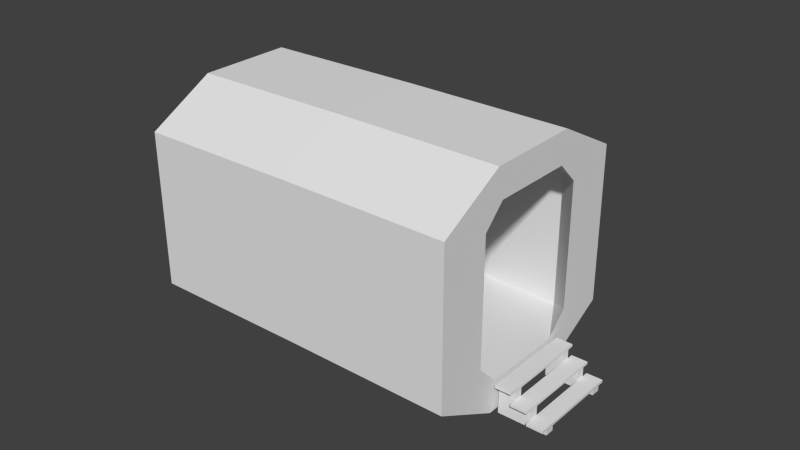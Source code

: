 # Source: airlock.blend  (saved by Blender 2.75.0; exported with 4.5.12 LTS)
import bpy
from mathutils import Matrix  # noqa: F401  (used for matrix-valued properties, if any)

bpy.ops.wm.read_factory_settings(use_empty=True)
scene = bpy.context.scene
scene.name = 'Scene'

# ---- collections
col_collection_1 = bpy.data.collections.new('Collection 1'); scene.collection.children.link(col_collection_1)

# ---- world
world_world = bpy.data.worlds.new('World'); scene.world = world_world
world_world.color = (0.05088, 0.05088, 0.05088)
world_world.use_sun_shadow = False
world_world.sun_shadow_jitter_overblur = 0.0
world_world.cycles.sampling_method = 'MANUAL'
world_world.cycles.sample_map_resolution = 256

# ---- meshes
me_cube_001 = bpy.data.meshes.new('Cube.001')
me_cube_001.from_pydata([(-0.1019, 0.5922, 0.1716), (-0.1019, 0.5922, 0.1392), (-0.1019, -0.5922, 0.1716), (-0.1019, -0.5922, 0.1392), (0.1019, 0.5922, 0.1716), (0.1019, 0.5922, 0.1392), (0.1019, -0.5922, 0.1716), (0.1019, -0.5922, 0.1392), (-0.1019, 1.539e-08, 0.1392), (0.1019, -1.539e-08, 0.1392), (-0.1019, 0.5123, 0.1392), (0.1019, 0.5123, 0.1392), (-0.1019, -0.5123, 0.1392), (0.1019, -0.5123, 0.1392), (-0.1019, 0.3995, 0.1392), (0.1019, 0.3995, 0.1392), (-0.1019, -0.3995, 0.1392), (0.1019, -0.3995, 0.1392), (0.1019, 0.3995, -0.2202), (0.1019, 0.5123, -0.2202), (-0.1019, 0.5123, -0.2202), (-0.1019, -0.3995, -0.2202), (-0.1019, -0.5123, -0.2202), (0.1019, -0.5123, -0.2202), (-0.1019, 0.3995, -0.2202), (0.1019, -0.3995, -0.2202), (0.1019, 0.5922, 0.02742), (0.1019, 0.5922, -0.00496), (0.1019, -0.5922, 0.02742), (0.1019, -0.5922, -0.00496), (0.3058, 0.5922, 0.02742), (0.3058, 0.5922, -0.00496), (0.3058, -0.5922, 0.02742), (0.3058, -0.5922, -0.00496), (0.1019, -1.539e-08, -0.00496), (0.3058, -4.617e-08, -0.00496), (0.1019, 0.5123, -0.00496), (0.3058, 0.5123, -0.00496), (0.1019, -0.5123, -0.00496), (0.3058, -0.5123, -0.00496), (0.1019, 0.3995, -0.00496), (0.3058, 0.3995, -0.00496), (0.1019, -0.3995, -0.00496), (0.3058, -0.3995, -0.00496), (0.3058, 0.3995, -0.2202), (0.3058, 0.5123, -0.2202), (0.1019, 0.5123, -0.2202), (0.1019, -0.3995, -0.2202), (0.1019, -0.5123, -0.2202), (0.3058, -0.5123, -0.2202), (0.1019, 0.3995, -0.2202), (0.3058, -0.3995, -0.2202), (0.3058, 0.5922, -0.1223), (0.3058, 0.5922, -0.1546), (0.3058, -0.5922, -0.1223), (0.3058, -0.5922, -0.1546), (0.5097, 0.5922, -0.1223), (0.5097, 0.5922, -0.1546), (0.5097, -0.5922, -0.1223), (0.5097, -0.5922, -0.1546), (0.3058, -4.617e-08, -0.1546), (0.5097, -7.696e-08, -0.1546), (0.3058, 0.5123, -0.1546), (0.5097, 0.5123, -0.1546), (0.3058, -0.5123, -0.1546), (0.5097, -0.5123, -0.1546), (0.3058, 0.3995, -0.1546), (0.5097, 0.3995, -0.1546), (0.3058, -0.3995, -0.1546), (0.5097, -0.3995, -0.1546), (0.5097, 0.3995, -0.2202), (0.5097, 0.5123, -0.2202), (0.3058, 0.5123, -0.2202), (0.3058, -0.3995, -0.2202), (0.3058, -0.5123, -0.2202), (0.5097, -0.5123, -0.2202), (0.3058, 0.3995, -0.2202), (0.5097, -0.3995, -0.2202)], [], [(1, 10, 14, 8, 16, 12, 3, 2, 0), (3, 7, 6, 2), (7, 13, 17, 9, 15, 11, 5, 4, 6), (5, 1, 0, 4), (0, 2, 6, 4), (13, 7, 3, 12), (15, 9, 8, 14), (5, 11, 10, 1), (11, 15, 18, 19), (12, 16, 21, 22), (9, 17, 16, 8), (25, 21, 22, 23), (19, 20, 24, 18), (17, 13, 23, 25), (15, 14, 24, 18), (14, 10, 20, 24), (10, 11, 19, 20), (16, 17, 25, 21), (13, 12, 22, 23), (27, 36, 40, 34, 42, 38, 29, 28, 26), (29, 33, 32, 28), (33, 39, 43, 35, 41, 37, 31, 30, 32), (31, 27, 26, 30), (26, 28, 32, 30), (39, 33, 29, 38), (41, 35, 34, 40), (31, 37, 36, 27), (37, 41, 44, 45), (38, 42, 47, 48), (35, 43, 42, 34), (51, 47, 48, 49), (45, 46, 50, 44), (43, 39, 49, 51), (41, 40, 50, 44), (40, 36, 46, 50), (36, 37, 45, 46), (42, 43, 51, 47), (39, 38, 48, 49), (53, 62, 66, 60, 68, 64, 55, 54, 52), (55, 59, 58, 54), (59, 65, 69, 61, 67, 63, 57, 56, 58), (57, 53, 52, 56), (52, 54, 58, 56), (65, 59, 55, 64), (67, 61, 60, 66), (57, 63, 62, 53), (63, 67, 70, 71), (64, 68, 73, 74), (61, 69, 68, 60), (77, 73, 74, 75), (71, 72, 76, 70), (69, 65, 75, 77), (67, 66, 76, 70), (66, 62, 72, 76), (62, 63, 71, 72), (68, 69, 77, 73), (65, 64, 74, 75)])
_uv = me_cube_001.uv_layers.new(name='UVMap')
_uv.uv.foreach_set('vector', [0.1466, 0.7368, 0.1466, 0.7223, 0.1466, 0.7019, 0.1466, 0.6296, 0.1466, 0.5572, 0.1466, 0.5368, 0.1466, 0.5223, 0.0999, 0.5223, 0.0999, 0.7368, 0.1466, 0.7368, 0.1466, 0.5223, 0.0999, 0.5223, 0.0999, 0.7368, 0.1466, 0.5223, 0.1466, 0.5368, 0.1466, 0.5572, 0.1466, 0.6296, 0.1466, 0.7019, 0.1466, 0.7223, 0.1466, 0.7368, 0.0999, 0.7368, 0.0999, 0.5223, 0.1466, 0.5223, 0.1466, 0.7368, 0.0999, 0.7368, 0.0999, 0.5223, 0.3348, 0.5132, 0.3348, 0.6553, 0.4886, 0.6553, 0.4886, 0.5132, 0.09012, 0.6392, 0.09012, 0.7302, 0.01287, 0.7302, 0.01287, 0.6392, 0.4885, 0.5109, 0.4885, 0.5833, 0.3328, 0.5833, 0.3328, 0.5109, 0.09012, 0.5107, 0.09012, 0.6017, 0.01287, 0.6017, 0.01287, 0.5107, 0.09012, 0.6017, 0.09012, 0.7302, 0.09012, 0.7302, 0.09012, 0.6017, 0.01287, 0.6392, 0.01287, 0.5107, 0.01287, 0.5107, 0.01287, 0.6392, 0.4885, 0.5833, 0.4885, 0.6557, 0.3328, 0.6557, 0.3328, 0.5833, 0.09012, 0.5107, 0.01287, 0.5107, 0.01287, 0.6392, 0.09012, 0.6392, 0.09012, 0.6017, 0.01287, 0.6017, 0.01287, 0.7302, 0.09012, 0.7302, 0.09012, 0.5107, 0.09012, 0.6392, 0.09012, 0.6392, 0.09012, 0.5107, 0.09012, 0.7302, 0.01287, 0.7302, 0.01287, 0.7302, 0.09012, 0.7302, 0.01287, 0.7302, 0.01287, 0.6017, 0.01287, 0.6017, 0.01287, 0.7302, 0.01287, 0.6017, 0.09012, 0.6017, 0.09012, 0.6017, 0.01287, 0.6017, 0.01287, 0.5107, 0.09012, 0.5107, 0.09012, 0.5107, 0.01287, 0.5107, 0.09012, 0.6392, 0.01287, 0.6392, 0.01287, 0.6392, 0.09012, 0.6392, 0.1466, 0.7368, 0.1466, 0.7223, 0.1466, 0.7019, 0.1466, 0.6296, 0.1466, 0.5572, 0.1466, 0.5368, 0.1466, 0.5223, 0.0999, 0.5223, 0.0999, 0.7368, 0.1466, 0.7368, 0.1466, 0.5223, 0.0999, 0.5223, 0.0999, 0.7368, 0.1466, 0.5223, 0.1466, 0.5368, 0.1466, 0.5572, 0.1466, 0.6296, 0.1466, 0.7019, 0.1466, 0.7223, 0.1466, 0.7368, 0.0999, 0.7368, 0.0999, 0.5223, 0.1466, 0.5223, 0.1466, 0.7368, 0.0999, 0.7368, 0.0999, 0.5223, 0.3348, 0.5132, 0.3348, 0.6553, 0.4886, 0.6553, 0.4886, 0.5132, 0.1674, 0.6392, 0.1674, 0.7302, 0.09012, 0.7302, 0.09012, 0.6392, 0.4885, 0.5109, 0.4885, 0.5833, 0.3328, 0.5833, 0.3328, 0.5109, 0.1674, 0.5107, 0.1674, 0.6017, 0.09012, 0.6017, 0.09012, 0.5107, 0.1674, 0.6017, 0.1674, 0.7302, 0.1674, 0.7302, 0.1674, 0.6017, 0.09012, 0.6392, 0.09012, 0.5107, 0.09012, 0.5107, 0.09012, 0.6392, 0.4885, 0.5833, 0.4885, 0.6557, 0.3328, 0.6557, 0.3328, 0.5833, 0.1674, 0.5107, 0.09012, 0.5107, 0.09012, 0.6392, 0.1674, 0.6392, 0.1674, 0.6017, 0.09012, 0.6017, 0.09012, 0.7302, 0.1674, 0.7302, 0.1674, 0.5107, 0.1674, 0.6392, 0.1674, 0.6392, 0.1674, 0.5107, 0.1674, 0.7302, 0.09012, 0.7302, 0.09012, 0.7302, 0.1674, 0.7302, 0.09012, 0.7302, 0.09012, 0.6017, 0.09012, 0.6017, 0.09012, 0.7302, 0.09012, 0.6017, 0.1674, 0.6017, 0.1674, 0.6017, 0.09012, 0.6017, 0.09012, 0.5107, 0.1674, 0.5107, 0.1674, 0.5107, 0.09012, 0.5107, 0.1674, 0.6392, 0.09012, 0.6392, 0.09012, 0.6392, 0.1674, 0.6392, 0.1466, 0.7368, 0.1466, 0.7223, 0.1466, 0.7019, 0.1466, 0.6296, 0.1466, 0.5572, 0.1466, 0.5368, 0.1466, 0.5223, 0.0999, 0.5223, 0.0999, 0.7368, 0.1466, 0.7368, 0.1466, 0.5223, 0.0999, 0.5223, 0.0999, 0.7368, 0.1466, 0.5223, 0.1466, 0.5368, 0.1466, 0.5572, 0.1466, 0.6296, 0.1466, 0.7019, 0.1466, 0.7223, 0.1466, 0.7368, 0.0999, 0.7368, 0.0999, 0.5223, 0.1466, 0.5223, 0.1466, 0.7368, 0.0999, 0.7368, 0.0999, 0.5223, 0.3348, 0.5132, 0.3348, 0.6553, 0.4886, 0.6553, 0.4886, 0.5132, 0.2446, 0.6392, 0.2446, 0.7302, 0.1674, 0.7302, 0.1674, 0.6392, 0.4885, 0.5109, 0.4885, 0.5833, 0.3328, 0.5833, 0.3328, 0.5109, 0.2446, 0.5107, 0.2446, 0.6017, 0.1674, 0.6017, 0.1674, 0.5107, 0.2446, 0.6017, 0.2446, 0.7302, 0.2446, 0.7302, 0.2446, 0.6017, 0.1674, 0.6392, 0.1674, 0.5107, 0.1674, 0.5107, 0.1674, 0.6392, 0.4885, 0.5833, 0.4885, 0.6557, 0.3328, 0.6557, 0.3328, 0.5833, 0.2446, 0.5107, 0.1674, 0.5107, 0.1674, 0.6392, 0.2446, 0.6392, 0.2446, 0.6017, 0.1674, 0.6017, 0.1674, 0.7302, 0.2446, 0.7302, 0.2446, 0.5107, 0.2446, 0.6392, 0.2446, 0.6392, 0.2446, 0.5107, 0.2446, 0.7302, 0.1674, 0.7302, 0.1674, 0.7302, 0.2446, 0.7302, 0.1674, 0.7302, 0.1674, 0.6017, 0.1674, 0.6017, 0.1674, 0.7302, 0.1674, 0.6017, 0.2446, 0.6017, 0.2446, 0.6017, 0.1674, 0.6017, 0.1674, 0.5107, 0.2446, 0.5107, 0.2446, 0.5107, 0.1674, 0.5107, 0.2446, 0.6392, 0.1674, 0.6392, 0.1674, 0.6392, 0.2446, 0.6392])
me_cube_001.use_remesh_preserve_volume = False
me_cube_001.use_remesh_preserve_attributes = False
me_cube_001.use_mirror_vertex_groups = False
me_cube_001.update()
me_plane = bpy.data.meshes.new('Plane')
me_plane.from_pydata([(-1.0, -1.0, 0.0), (1.0, -1.0, 0.0), (-1.0, 1.0, 0.0), (1.0, 1.0, 0.0)], [], [(0, 1, 3, 2)])
me_plane.use_remesh_preserve_volume = False
me_plane.use_remesh_preserve_attributes = False
me_plane.use_mirror_vertex_groups = False
me_plane.update()
me_cylinder_001 = bpy.data.meshes.new('Cylinder.001')
me_cylinder_001.from_pydata([(-0.2294, 1.078, 1.45), (0.938, 0.5902, 1.45), (-0.7063, 0.6879, 1.45), (0.7079, -0.7263, 1.45), (0.4904, -0.5938, 1.45), (0.2691, -0.6833, 1.45), (-0.6633, -0.2875, 1.45), (-0.7527, -0.06613, 1.45), (-0.4889, 0.5555, 1.45), (-0.9992, -0.01919, 1.45), (-0.9324, -0.6304, 1.45), (0.2309, -1.117, 1.45), (-0.2675, 0.6449, 1.45), (0.6649, 0.2491, 1.45), (0.7543, 0.02776, 1.45), (1.001, -0.01919, 1.45), (-0.1666, 0.8827, 0.9814), (0.3232, -0.9869, 1.26), (-0.7643, -0.5253, 1.26), (0.7543, 0.02776, 1.26), (0.9209, 0.4212, 1.26), (0.4904, -0.5938, 1.26), (-0.1666, 0.8827, 1.26), (-0.5781, 0.5933, 1.26), (-0.842, -0.02826, 1.26), (-0.2378, 1.078, 0.3947), (0.9295, 0.5902, 0.3947), (0.9923, -0.01919, 0.3947), (0.6994, -0.7263, 0.3947), (0.2224, -1.117, 0.3947), (-0.9408, -0.6304, 0.3947), (-1.008, -0.01919, 0.3947), (-0.7148, 0.6879, 0.3947), (0.7539, 0.04679, 0.3947), (0.9204, 0.4402, 0.3947), (0.3228, -0.9679, 0.3947), (0.49, -0.5748, 0.3947), (-0.167, 0.9018, 0.3947), (-0.7647, -0.5063, 0.3947), (-0.5785, 0.6124, 0.3947), (-0.8424, -0.009231, 0.3947)], [], [(25, 0, 1, 26), (32, 2, 0, 25), (3, 4, 5, 6, 7, 8, 2, 9, 10, 11), (15, 13, 14, 4, 3), (26, 1, 15, 27), (27, 15, 3, 28), (28, 3, 11, 29), (29, 11, 10, 30), (30, 10, 9, 31), (31, 9, 2, 32), (19, 21, 4, 14), (17, 5, 4), (22, 20, 13, 12), (23, 22, 12, 8), (38, 40, 24, 18), (35, 17, 21, 36), (35, 38, 18, 17), (14, 13, 20), (6, 5, 17, 18), (7, 6, 18, 24), (8, 7, 24, 23), (21, 17, 4), (19, 14, 20), (0, 2, 8, 12, 13, 15, 1), (24, 40, 39, 23), (16, 22, 23, 39, 37), (20, 22, 16, 37, 34), (21, 19, 33, 36), (20, 34, 33, 19)])
_uv = me_cylinder_001.uv_layers.new(name='UVMap')
_uv.uv.foreach_set('vector', [0.3517, 0.2966, 0.4666, 0.2966, 0.4666, 0.04745, 0.3526, 0.04745, 0.1735, 0.1724, 0.1735, 0.2806, 0.07935, 0.2806, 0.07935, 0.1727, 0.583, 0.01619, 0.5856, 0.04696, 0.5743, 0.06771, 0.5746, 0.1915, 0.5861, 0.2121, 0.6316, 0.2116, 0.6342, 0.2424, 0.5826, 0.2421, 0.5463, 0.2057, 0.5463, 0.05156, 0.6358, 0.01845, 0.6437, 0.06211, 0.6324, 0.04438, 0.5873, 0.04475, 0.5848, 0.01817, 0.1735, 0.1735, 0.1735, 0.2806, 0.08224, 0.2811, 0.08224, 0.1742, 0.1969, 0.1722, 0.1969, 0.2839, 0.05884, 0.2839, 0.05884, 0.1722, 0.1735, 0.1736, 0.1735, 0.2806, 0.07783, 0.2801, 0.07783, 0.173, 0.3477, 0.04745, 0.4697, 0.04745, 0.4697, 0.2957, 0.3467, 0.2957, 0.1735, 0.1726, 0.1735, 0.2806, 0.08059, 0.2805, 0.08059, 0.1724, 0.1969, 0.1709, 0.1969, 0.2839, 0.05875, 0.2839, 0.05875, 0.1709, 0.1738, 0.1101, 0.08116, 0.1101, 0.08116, 0.08312, 0.1738, 0.08312, 0.4749, 0.09526, 0.4178, 0.1388, 0.3944, 0.1154, 0.2203, 0.2918, 0.2203, 0.09526, 0.2775, 0.1388, 0.2775, 0.2791, 0.2914, 0.3361, 0.2203, 0.2918, 0.2775, 0.2791, 0.3009, 0.3025, 0.01311, 0.1741, 0.07427, 0.173, 0.07427, 0.2953, 0.01311, 0.2961, 0.02255, 0.1741, 0.02255, 0.1101, 0.08116, 0.1101, 0.08116, 0.1741, 0.3062, 0.17, 0.4683, 0.1693, 0.4683, 0.234, 0.3062, 0.234, 0.3009, 0.1154, 0.2775, 0.1388, 0.2203, 0.09526, 0.4178, 0.2791, 0.4178, 0.1388, 0.4749, 0.09526, 0.4749, 0.2918, 0.3944, 0.3025, 0.4178, 0.2791, 0.4749, 0.2918, 0.4038, 0.3361, 0.3009, 0.3025, 0.3944, 0.3025, 0.4038, 0.3361, 0.2914, 0.3361, 0.08116, 0.1101, 0.02255, 0.1101, 0.08116, 0.08312, 0.1738, 0.1101, 0.1738, 0.08312, 0.2324, 0.1101, 0.6787, 0.2052, 0.635, 0.2428, 0.6319, 0.2101, 0.6454, 0.1881, 0.645, 0.0567, 0.6355, 0.003073, 0.6787, 0.04109, 0.07427, 0.2953, 0.07427, 0.173, 0.1726, 0.173, 0.1726, 0.2952, 0.2359, 0.2649, 0.2359, 0.296, 0.1726, 0.2952, 0.1726, 0.173, 0.2359, 0.174, 0.3976, 0.2992, 0.2356, 0.2992, 0.2356, 0.2826, 0.2356, 0.2345, 0.3976, 0.2351, 0.08116, 0.1101, 0.1738, 0.1101, 0.1738, 0.1741, 0.08116, 0.1741, 0.2324, 0.1101, 0.2324, 0.1741, 0.1738, 0.1741, 0.1738, 0.1101])
me_cylinder_001.use_remesh_preserve_volume = False
me_cylinder_001.use_remesh_preserve_attributes = False
me_cylinder_001.use_mirror_vertex_groups = False
me_cylinder_001.update()

# ---- objects
ob_stairs = bpy.data.objects.new('stairs', me_cube_001)
ob_dummy = bpy.data.objects.new('dummy', me_plane)
ob_airlockbulk = bpy.data.objects.new('airlockBulk', me_cylinder_001)

# ---- transforms, parenting, visibility, modifiers, constraints
ob_stairs.location = (2.181, 0.0, -1.257)
ob_stairs.lineart.crease_threshold = 0.0
ob_dummy.location = (0.0, 0.0, 0.0)
ob_dummy.scale = (0.1, 0.1, 0.1)
ob_dummy.lineart.crease_threshold = 0.0
ob_airlockbulk.location = (-0.7638, -1.33e-09, -2.368e-14)
ob_airlockbulk.rotation_euler = (1.571, 1.169, 1.571)
ob_airlockbulk.scale = (1.548, 1.548, 1.935)
ob_airlockbulk.lineart.crease_threshold = 0.0
_m = ob_airlockbulk.modifiers.new('Mirror', 'MIRROR')
_m.mirror_object = ob_dummy

# ---- collection membership
col_collection_1.objects.link(ob_stairs)
col_collection_1.objects.link(ob_dummy)
col_collection_1.objects.link(ob_airlockbulk)

# ---- scene / render settings (as saved in the file)
scene.frame_start = 1; scene.frame_end = 250; scene.frame_set(1)
scene.render.engine = 'BLENDER_EEVEE_NEXT'
scene.render.resolution_percentage = 50
scene.render.dither_intensity = 0.0
scene.cycles.use_denoising = False
scene.cycles.samples = 10
scene.cycles.sampling_pattern = 'TABULATED_SOBOL'
scene.cycles.light_sampling_threshold = 0.0
scene.cycles.use_adaptive_sampling = False
scene.cycles.use_light_tree = False
scene.cycles.blur_glossy = 0.0
scene.cycles.pixel_filter_type = 'GAUSSIAN'
scene.cycles.sample_clamp_indirect = 0.0
scene.view_settings.view_transform = 'Standard'
bpy.context.view_layer.update()

# ---- added for rendering (the .blend has no active camera and no usable light): camera, sun
cam_auto = bpy.data.cameras.new('AutoCamera')
cam_auto.lens = 50.0
cam_auto.sensor_width = 36.0
cam_auto.clip_end = 1000.0
ob_auto_camera = bpy.data.objects.new('AutoCamera', cam_auto)
scene.collection.objects.link(ob_auto_camera)
ob_auto_camera.location = (7.42032, -8.54396, 5.66969)
ob_auto_camera.rotation_euler = (1.09748, -7.21219e-08, 0.694738)
scene.camera = ob_auto_camera
light_auto_sun = bpy.data.lights.new('AutoSun', 'SUN')
light_auto_sun.energy = 3.0
light_auto_sun.angle = 0.0523599
ob_auto_sun = bpy.data.objects.new('AutoSun', light_auto_sun)
scene.collection.objects.link(ob_auto_sun)
ob_auto_sun.rotation_euler = (0.872665, 0.174533, 0.523599)
bpy.context.view_layer.update()
